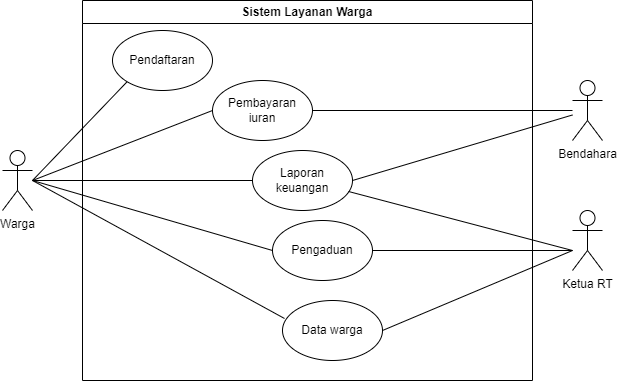

The diagram above was exported from draw.io. Its source (the exported page's mxGraphModel, read from the mxfile embedded in the PNG):
<mxGraphModel dx="880" dy="460" grid="1" gridSize="10" guides="1" tooltips="1" connect="1" arrows="1" fold="1" page="1" pageScale="1" pageWidth="850" pageHeight="1100" math="0" shadow="0">
  <root>
    <mxCell id="0" />
    <mxCell id="1" parent="0" />
    <mxCell id="_Y7wVRUms6a7rTmh2kL8-1" value="Sistem Layanan Warga" style="swimlane;whiteSpace=wrap;html=1;" parent="1" vertex="1">
      <mxGeometry x="170" y="10" width="450" height="380" as="geometry" />
    </mxCell>
    <mxCell id="_Y7wVRUms6a7rTmh2kL8-8" value="Laporan keuangan" style="ellipse;whiteSpace=wrap;html=1;" parent="_Y7wVRUms6a7rTmh2kL8-1" vertex="1">
      <mxGeometry x="170" y="150" width="100" height="60" as="geometry" />
    </mxCell>
    <mxCell id="_Y7wVRUms6a7rTmh2kL8-13" value="Pengaduan" style="ellipse;whiteSpace=wrap;html=1;" parent="_Y7wVRUms6a7rTmh2kL8-1" vertex="1">
      <mxGeometry x="190" y="220" width="100" height="60" as="geometry" />
    </mxCell>
    <mxCell id="_Y7wVRUms6a7rTmh2kL8-19" value="Data warga" style="ellipse;whiteSpace=wrap;html=1;" parent="_Y7wVRUms6a7rTmh2kL8-1" vertex="1">
      <mxGeometry x="200" y="300" width="100" height="60" as="geometry" />
    </mxCell>
    <mxCell id="_Y7wVRUms6a7rTmh2kL8-31" value="Pembayaran iuran" style="ellipse;whiteSpace=wrap;html=1;" parent="_Y7wVRUms6a7rTmh2kL8-1" vertex="1">
      <mxGeometry x="130" y="80" width="100" height="60" as="geometry" />
    </mxCell>
    <mxCell id="sarahqvx43zon-RqQ9E_-1" value="Pendaftaran" style="ellipse;whiteSpace=wrap;html=1;" vertex="1" parent="_Y7wVRUms6a7rTmh2kL8-1">
      <mxGeometry x="30" y="30" width="100" height="60" as="geometry" />
    </mxCell>
    <mxCell id="_Y7wVRUms6a7rTmh2kL8-2" value="Bendahara" style="shape=umlActor;verticalLabelPosition=bottom;verticalAlign=top;html=1;outlineConnect=0;" parent="1" vertex="1">
      <mxGeometry x="660" y="90" width="30" height="60" as="geometry" />
    </mxCell>
    <mxCell id="_Y7wVRUms6a7rTmh2kL8-3" value="Ketua RT" style="shape=umlActor;verticalLabelPosition=bottom;verticalAlign=top;html=1;outlineConnect=0;" parent="1" vertex="1">
      <mxGeometry x="660" y="220" width="30" height="60" as="geometry" />
    </mxCell>
    <mxCell id="_Y7wVRUms6a7rTmh2kL8-4" value="Warga" style="shape=umlActor;verticalLabelPosition=bottom;verticalAlign=top;html=1;outlineConnect=0;" parent="1" vertex="1">
      <mxGeometry x="90" y="160" width="30" height="60" as="geometry" />
    </mxCell>
    <mxCell id="_Y7wVRUms6a7rTmh2kL8-10" value="" style="endArrow=none;html=1;rounded=0;exitX=0.96;exitY=0.683;exitDx=0;exitDy=0;exitPerimeter=0;" parent="1" source="_Y7wVRUms6a7rTmh2kL8-8" edge="1">
      <mxGeometry width="50" height="50" relative="1" as="geometry">
        <mxPoint x="400" y="270" as="sourcePoint" />
        <mxPoint x="660" y="260" as="targetPoint" />
      </mxGeometry>
    </mxCell>
    <mxCell id="_Y7wVRUms6a7rTmh2kL8-11" value="" style="endArrow=none;html=1;rounded=0;exitX=1;exitY=0.5;exitDx=0;exitDy=0;" parent="1" source="_Y7wVRUms6a7rTmh2kL8-8" target="_Y7wVRUms6a7rTmh2kL8-2" edge="1">
      <mxGeometry width="50" height="50" relative="1" as="geometry">
        <mxPoint x="400" y="270" as="sourcePoint" />
        <mxPoint x="450" y="220" as="targetPoint" />
      </mxGeometry>
    </mxCell>
    <mxCell id="_Y7wVRUms6a7rTmh2kL8-12" value="" style="endArrow=none;html=1;rounded=0;entryX=0;entryY=0.5;entryDx=0;entryDy=0;" parent="1" target="_Y7wVRUms6a7rTmh2kL8-8" edge="1">
      <mxGeometry width="50" height="50" relative="1" as="geometry">
        <mxPoint x="120" y="190" as="sourcePoint" />
        <mxPoint x="450" y="220" as="targetPoint" />
      </mxGeometry>
    </mxCell>
    <mxCell id="_Y7wVRUms6a7rTmh2kL8-15" value="" style="endArrow=none;html=1;rounded=0;exitX=1;exitY=0.5;exitDx=0;exitDy=0;" parent="1" source="_Y7wVRUms6a7rTmh2kL8-13" edge="1">
      <mxGeometry width="50" height="50" relative="1" as="geometry">
        <mxPoint x="515" y="141" as="sourcePoint" />
        <mxPoint x="660" y="260" as="targetPoint" />
      </mxGeometry>
    </mxCell>
    <mxCell id="_Y7wVRUms6a7rTmh2kL8-17" value="" style="endArrow=none;html=1;rounded=0;entryX=0;entryY=0.5;entryDx=0;entryDy=0;" parent="1" target="_Y7wVRUms6a7rTmh2kL8-13" edge="1">
      <mxGeometry width="50" height="50" relative="1" as="geometry">
        <mxPoint x="120" y="190" as="sourcePoint" />
        <mxPoint x="430" y="120" as="targetPoint" />
      </mxGeometry>
    </mxCell>
    <mxCell id="_Y7wVRUms6a7rTmh2kL8-20" value="" style="endArrow=none;html=1;rounded=0;exitX=1;exitY=0.5;exitDx=0;exitDy=0;" parent="1" source="_Y7wVRUms6a7rTmh2kL8-19" edge="1">
      <mxGeometry width="50" height="50" relative="1" as="geometry">
        <mxPoint x="430" y="270" as="sourcePoint" />
        <mxPoint x="660" y="260" as="targetPoint" />
      </mxGeometry>
    </mxCell>
    <mxCell id="_Y7wVRUms6a7rTmh2kL8-34" value="" style="endArrow=none;html=1;rounded=0;entryX=0;entryY=0.5;entryDx=0;entryDy=0;" parent="1" target="_Y7wVRUms6a7rTmh2kL8-31" edge="1">
      <mxGeometry width="50" height="50" relative="1" as="geometry">
        <mxPoint x="120" y="190" as="sourcePoint" />
        <mxPoint x="340" y="140" as="targetPoint" />
      </mxGeometry>
    </mxCell>
    <mxCell id="cjXbOXrbi1ZUZY3s3OB2-1" value="" style="endArrow=none;html=1;rounded=0;exitX=1;exitY=0.5;exitDx=0;exitDy=0;" parent="1" source="_Y7wVRUms6a7rTmh2kL8-31" edge="1">
      <mxGeometry width="50" height="50" relative="1" as="geometry">
        <mxPoint x="440" y="140" as="sourcePoint" />
        <mxPoint x="660" y="120" as="targetPoint" />
      </mxGeometry>
    </mxCell>
    <mxCell id="Q4JA1_DPnK8KE5_WFHfT-1" value="" style="endArrow=none;html=1;rounded=0;entryX=0.02;entryY=0.3;entryDx=0;entryDy=0;entryPerimeter=0;" parent="1" target="_Y7wVRUms6a7rTmh2kL8-19" edge="1">
      <mxGeometry width="50" height="50" relative="1" as="geometry">
        <mxPoint x="120" y="190" as="sourcePoint" />
        <mxPoint x="350" y="290" as="targetPoint" />
      </mxGeometry>
    </mxCell>
    <mxCell id="sarahqvx43zon-RqQ9E_-2" value="" style="endArrow=none;html=1;rounded=0;entryX=0;entryY=1;entryDx=0;entryDy=0;" edge="1" parent="1" target="sarahqvx43zon-RqQ9E_-1">
      <mxGeometry width="50" height="50" relative="1" as="geometry">
        <mxPoint x="120" y="190" as="sourcePoint" />
        <mxPoint x="310" y="130" as="targetPoint" />
      </mxGeometry>
    </mxCell>
  </root>
</mxGraphModel>